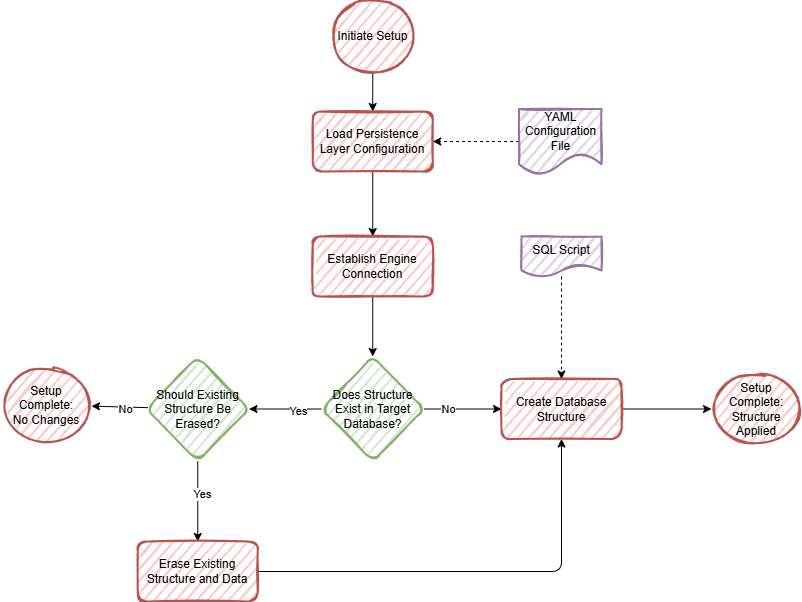

The diagram above was exported from draw.io. Its source (the exported page's mxGraphModel, read from the mxfile embedded in the PNG):
<mxGraphModel dx="1157" dy="505" grid="1" gridSize="10" guides="1" tooltips="1" connect="1" arrows="1" fold="1" page="1" pageScale="1" pageWidth="850" pageHeight="1100" background="#FFFFFF" math="0" shadow="0">
  <root>
    <mxCell id="0" />
    <mxCell id="1" parent="0" />
    <mxCell id="5" value="" style="edgeStyle=none;html=1;" parent="1" source="3" target="4" edge="1">
      <mxGeometry relative="1" as="geometry" />
    </mxCell>
    <mxCell id="3" value="Initiate Setup" style="ellipse;whiteSpace=wrap;html=1;strokeWidth=2;fillWeight=2;hachureGap=8;fillColor=#f8cecc;fillStyle=dots;sketch=1;strokeColor=#b85450;" parent="1" vertex="1">
      <mxGeometry x="328.75" y="10" width="85" height="70" as="geometry" />
    </mxCell>
    <mxCell id="10" value="" style="edgeStyle=none;html=1;" parent="1" source="4" target="9" edge="1">
      <mxGeometry relative="1" as="geometry" />
    </mxCell>
    <mxCell id="4" value="Load Persistence Layer Configuration" style="rounded=1;whiteSpace=wrap;html=1;fillColor=#f8cecc;strokeColor=#b85450;strokeWidth=2;fillWeight=2;hachureGap=8;fillStyle=dots;sketch=1;" parent="1" vertex="1">
      <mxGeometry x="311.25" y="120" width="120" height="60" as="geometry" />
    </mxCell>
    <mxCell id="8" style="edgeStyle=none;html=1;entryX=1;entryY=0.5;entryDx=0;entryDy=0;dashed=1;" parent="1" source="6" target="4" edge="1">
      <mxGeometry relative="1" as="geometry" />
    </mxCell>
    <mxCell id="6" value="YAML Configuration File" style="shape=document;whiteSpace=wrap;html=1;boundedLbl=1;fillColor=#e1d5e7;strokeColor=#9673a6;rounded=1;strokeWidth=2;fillWeight=2;hachureGap=8;fillStyle=dots;sketch=1;" parent="1" vertex="1">
      <mxGeometry x="517.5" y="117.5" width="82.5" height="65" as="geometry" />
    </mxCell>
    <mxCell id="12" value="" style="edgeStyle=none;html=1;" parent="1" source="9" target="11" edge="1">
      <mxGeometry relative="1" as="geometry" />
    </mxCell>
    <mxCell id="9" value="Establish Engine Connection" style="rounded=1;whiteSpace=wrap;html=1;fillColor=#f8cecc;strokeColor=#b85450;strokeWidth=2;fillWeight=2;hachureGap=8;fillStyle=dots;sketch=1;" parent="1" vertex="1">
      <mxGeometry x="311.25" y="245" width="120" height="60" as="geometry" />
    </mxCell>
    <mxCell id="14" value="" style="edgeStyle=none;html=1;" parent="1" source="11" target="13" edge="1">
      <mxGeometry relative="1" as="geometry" />
    </mxCell>
    <mxCell id="15" value="No" style="edgeLabel;html=1;align=center;verticalAlign=middle;resizable=0;points=[];" parent="14" vertex="1" connectable="0">
      <mxGeometry x="-0.3833" relative="1" as="geometry">
        <mxPoint as="offset" />
      </mxGeometry>
    </mxCell>
    <mxCell id="19" value="" style="edgeStyle=none;html=1;" parent="1" source="11" target="18" edge="1">
      <mxGeometry relative="1" as="geometry" />
    </mxCell>
    <mxCell id="20" value="Yes" style="edgeLabel;html=1;align=center;verticalAlign=middle;resizable=0;points=[];" parent="19" vertex="1" connectable="0">
      <mxGeometry x="-0.3125" y="2" relative="1" as="geometry">
        <mxPoint x="1" as="offset" />
      </mxGeometry>
    </mxCell>
    <mxCell id="11" value="Does Structure Exist in Target Database?" style="rhombus;whiteSpace=wrap;html=1;fillColor=#d5e8d4;strokeColor=#82b366;rounded=1;strokeWidth=2;fillWeight=2;hachureGap=8;fillStyle=dots;sketch=1;" parent="1" vertex="1">
      <mxGeometry x="320" y="365" width="102.5" height="105" as="geometry" />
    </mxCell>
    <mxCell id="27" value="" style="edgeStyle=none;html=1;" parent="1" source="13" target="26" edge="1">
      <mxGeometry relative="1" as="geometry" />
    </mxCell>
    <mxCell id="13" value="Create Database Structure" style="whiteSpace=wrap;html=1;fillColor=#f8cecc;strokeColor=#b85450;rounded=1;strokeWidth=2;fillWeight=2;hachureGap=8;fillStyle=dots;sketch=1;" parent="1" vertex="1">
      <mxGeometry x="500" y="387.5" width="120" height="60" as="geometry" />
    </mxCell>
    <mxCell id="22" value="" style="edgeStyle=none;html=1;" parent="1" source="18" target="21" edge="1">
      <mxGeometry relative="1" as="geometry" />
    </mxCell>
    <mxCell id="30" value="No" style="edgeLabel;html=1;align=center;verticalAlign=middle;resizable=0;points=[];" parent="22" vertex="1" connectable="0">
      <mxGeometry x="-0.1625" y="2" relative="1" as="geometry">
        <mxPoint x="1" as="offset" />
      </mxGeometry>
    </mxCell>
    <mxCell id="24" value="" style="edgeStyle=none;html=1;" parent="1" source="18" target="23" edge="1">
      <mxGeometry relative="1" as="geometry" />
    </mxCell>
    <mxCell id="31" value="Yes" style="edgeLabel;html=1;align=center;verticalAlign=middle;resizable=0;points=[];" parent="24" vertex="1" connectable="0">
      <mxGeometry x="-0.2" y="4" relative="1" as="geometry">
        <mxPoint as="offset" />
      </mxGeometry>
    </mxCell>
    <mxCell id="18" value="Should Existing Structure Be Erased?" style="rhombus;whiteSpace=wrap;html=1;fillColor=#d5e8d4;strokeColor=#82b366;rounded=1;strokeWidth=2;fillWeight=2;hachureGap=8;fillStyle=dots;sketch=1;" parent="1" vertex="1">
      <mxGeometry x="145" y="365" width="102.5" height="105" as="geometry" />
    </mxCell>
    <mxCell id="21" value="Setup Complete:&lt;br&gt;No Changes" style="ellipse;whiteSpace=wrap;html=1;fillColor=#f8cecc;strokeColor=#b85450;rounded=1;strokeWidth=2;fillWeight=2;hachureGap=8;fillStyle=dots;sketch=1;" parent="1" vertex="1">
      <mxGeometry y="377.5" width="90" height="72.5" as="geometry" />
    </mxCell>
    <mxCell id="35" style="edgeStyle=none;html=1;entryX=0.5;entryY=1;entryDx=0;entryDy=0;" parent="1" source="23" target="13" edge="1">
      <mxGeometry relative="1" as="geometry">
        <Array as="points">
          <mxPoint x="560" y="580" />
        </Array>
      </mxGeometry>
    </mxCell>
    <mxCell id="23" value="Erase Existing Structure and Data" style="whiteSpace=wrap;html=1;fillColor=#f8cecc;strokeColor=#b85450;rounded=1;strokeWidth=2;fillWeight=2;hachureGap=8;fillStyle=dots;sketch=1;" parent="1" vertex="1">
      <mxGeometry x="136.25" y="550" width="120" height="60" as="geometry" />
    </mxCell>
    <mxCell id="26" value="Setup Complete: Structure Applied" style="ellipse;whiteSpace=wrap;html=1;fillColor=#f8cecc;strokeColor=#b85450;rounded=1;strokeWidth=2;fillWeight=2;hachureGap=8;fillStyle=dots;sketch=1;" parent="1" vertex="1">
      <mxGeometry x="710" y="381.25" width="90" height="72.5" as="geometry" />
    </mxCell>
    <mxCell id="29" style="edgeStyle=none;html=1;entryX=0.5;entryY=0;entryDx=0;entryDy=0;dashed=1;" parent="1" source="28" target="13" edge="1">
      <mxGeometry relative="1" as="geometry" />
    </mxCell>
    <mxCell id="28" value="SQL Script" style="shape=document;whiteSpace=wrap;html=1;boundedLbl=1;fillColor=#e1d5e7;strokeColor=#9673a6;rounded=1;strokeWidth=2;fillWeight=2;hachureGap=8;fillStyle=dots;sketch=1;" parent="1" vertex="1">
      <mxGeometry x="520" y="245" width="80" height="40" as="geometry" />
    </mxCell>
  </root>
</mxGraphModel>